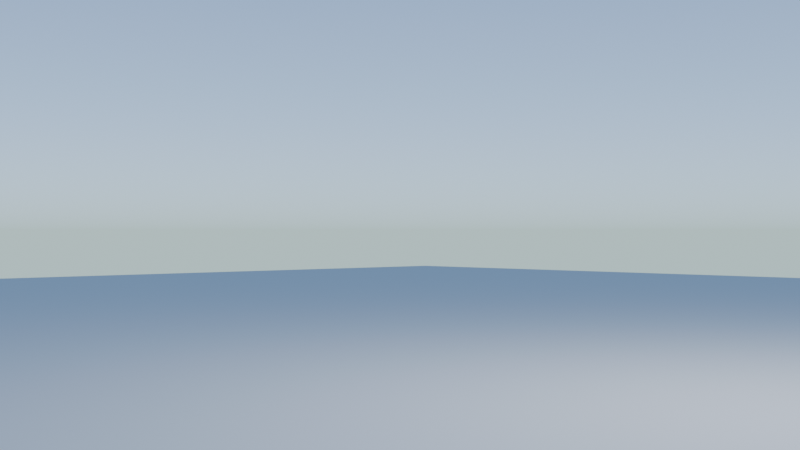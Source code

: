 # Source: new_world.blend  (saved by Blender 4.4.32; exported with 4.5.12 LTS)
import bpy
from mathutils import Matrix  # noqa: F401  (used for matrix-valued properties, if any)

bpy.ops.wm.read_factory_settings(use_empty=True)
scene = bpy.context.scene
scene.name = 'Scene'

# ---- collections
col_collection = bpy.data.collections.new('Collection'); scene.collection.children.link(col_collection)

# ---- world
world_world = bpy.data.worlds.new('World'); scene.world = world_world
world_world.use_nodes = True; world_world.node_tree.nodes.clear()
_N = world_world.node_tree.nodes; _L = world_world.node_tree.links
n0 = _N.new('ShaderNodeOutputWorld'); n0.name = 'World Output'; n0.location = (300, 300)
n1 = _N.new('ShaderNodeBackground'); n1.name = 'Background'; n1.location = (10, 300)
n1.inputs[1].default_value = 3.9
n2 = _N.new('ShaderNodeTexSky'); n2.name = 'Sky Texture'; n2.location = (-190, 280)
n2.sky_type = 'HOSEK_WILKIE'
n2.ground_albedo = 0.3345
_L.new(n1.outputs[0], n0.inputs[0])
_L.new(n2.outputs[0], n1.inputs[0])
n0.is_active_output = True
world_world.color = (0.05088, 0.05088, 0.05088)
world_world.sun_shadow_jitter_overblur = 0.0

# ---- cameras
cam_camera = bpy.data.cameras.new('Camera')
cam_camera.clip_end = 100.0
cam_camera.ortho_scale = 7.314

# ---- lights
light_light = bpy.data.lights.new('Light', 'POINT')
light_light.energy = 1000.0
light_light.shadow_soft_size = 0.1

# ---- meshes
me_plane = bpy.data.meshes.new('Plane')
me_plane.from_pydata([(-1.0, -1.0, 0.0), (1.0, -1.0, 0.0), (-1.0, 1.0, 0.0), (1.0, 1.0, 0.0)], [], [(0, 1, 3, 2)])
_uv = me_plane.uv_layers.new(name='UVMap')
_uv.uv.foreach_set('vector', [0.0, 0.0, 1.0, 0.0, 1.0, 1.0, 0.0, 1.0])
me_plane.update()

# ---- objects
ob_light = bpy.data.objects.new('Light', light_light)
ob_camera = bpy.data.objects.new('Camera', cam_camera)
ob_plane = bpy.data.objects.new('Plane', me_plane)

# ---- transforms, parenting, visibility, modifiers, constraints
ob_light.location = (4.076, 1.005, 5.904)
ob_light.rotation_euler = (0.6503, 0.05522, 1.866)
ob_light.lock_rotations_4d = False
ob_light.empty_display_type = 'ARROWS'
ob_light.color = (0.0, 0.0, 0.0, 0.0)
ob_light.lineart.crease_threshold = 0.0
ob_camera.location = (7.344, -6.912, 1.346)
ob_camera.rotation_euler = (1.576, 1.49e-08, 0.8149)
ob_camera.lock_rotations_4d = False
ob_camera.empty_display_type = 'ARROWS'
ob_camera.color = (0.0, 0.0, 0.0, 0.0)
ob_camera.display_type = 'WIRE'
ob_camera.lineart.crease_threshold = 0.0
ob_plane.location = (0.0, 0.0, 0.0)
ob_plane.scale = (23.14, 23.14, 23.14)

# ---- collection membership
col_collection.objects.link(ob_light)
col_collection.objects.link(ob_camera)
col_collection.objects.link(ob_plane)

# ---- scene / render settings (as saved in the file)
scene.camera = ob_camera
scene.frame_start = 1; scene.frame_end = 250; scene.frame_set(1)
scene.render.engine = 'CYCLES'
bpy.context.view_layer.update()

